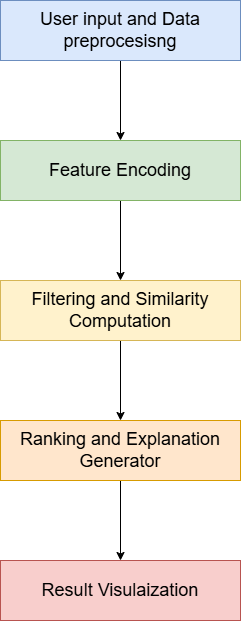

The diagram above was exported from draw.io. Its source (the exported page's mxGraphModel, read from the mxfile embedded in the PNG):
<mxGraphModel dx="858" dy="451" grid="1" gridSize="10" guides="1" tooltips="1" connect="1" arrows="1" fold="1" page="1" pageScale="1" pageWidth="827" pageHeight="1169" math="0" shadow="0">
  <root>
    <mxCell id="0" />
    <mxCell id="1" parent="0" />
    <mxCell id="2ZcYx5kM1W0LoAhxFjXA-3" edge="1" parent="1" source="2ZcYx5kM1W0LoAhxFjXA-1" style="edgeStyle=orthogonalEdgeStyle;rounded=0;orthogonalLoop=1;jettySize=auto;html=1;" target="2ZcYx5kM1W0LoAhxFjXA-2" value="">
      <mxGeometry relative="1" as="geometry" />
    </mxCell>
    <mxCell id="2ZcYx5kM1W0LoAhxFjXA-1" parent="1" style="rounded=0;whiteSpace=wrap;html=1;fillColor=#dae8fc;strokeColor=#6c8ebf;" value="&lt;font style=&quot;font-size: 18px;&quot;&gt;User input and Data preprocesisng&lt;/font&gt;" vertex="1">
      <mxGeometry height="60" width="240" x="280" y="20" as="geometry" />
    </mxCell>
    <mxCell id="2ZcYx5kM1W0LoAhxFjXA-5" edge="1" parent="1" source="2ZcYx5kM1W0LoAhxFjXA-2" style="edgeStyle=orthogonalEdgeStyle;rounded=0;orthogonalLoop=1;jettySize=auto;html=1;" target="2ZcYx5kM1W0LoAhxFjXA-4" value="">
      <mxGeometry relative="1" as="geometry" />
    </mxCell>
    <mxCell id="2ZcYx5kM1W0LoAhxFjXA-2" parent="1" style="rounded=0;whiteSpace=wrap;html=1;fillColor=#d5e8d4;strokeColor=#82b366;" value="&lt;font style=&quot;font-size: 18px;&quot;&gt;Feature Encoding&lt;/font&gt;" vertex="1">
      <mxGeometry height="60" width="240" x="280" y="160" as="geometry" />
    </mxCell>
    <mxCell id="2ZcYx5kM1W0LoAhxFjXA-7" edge="1" parent="1" source="2ZcYx5kM1W0LoAhxFjXA-4" style="edgeStyle=orthogonalEdgeStyle;rounded=0;orthogonalLoop=1;jettySize=auto;html=1;" target="2ZcYx5kM1W0LoAhxFjXA-6" value="">
      <mxGeometry relative="1" as="geometry" />
    </mxCell>
    <mxCell id="2ZcYx5kM1W0LoAhxFjXA-4" parent="1" style="rounded=0;whiteSpace=wrap;html=1;fillColor=#fff2cc;strokeColor=#d6b656;" value="&lt;font style=&quot;font-size: 18px;&quot;&gt;Filtering and Similarity Computation&lt;/font&gt;" vertex="1">
      <mxGeometry height="60" width="240" x="280" y="300" as="geometry" />
    </mxCell>
    <mxCell id="2ZcYx5kM1W0LoAhxFjXA-9" edge="1" parent="1" source="2ZcYx5kM1W0LoAhxFjXA-6" style="edgeStyle=orthogonalEdgeStyle;rounded=0;orthogonalLoop=1;jettySize=auto;html=1;" target="2ZcYx5kM1W0LoAhxFjXA-8" value="">
      <mxGeometry relative="1" as="geometry" />
    </mxCell>
    <mxCell id="2ZcYx5kM1W0LoAhxFjXA-6" parent="1" style="rounded=0;whiteSpace=wrap;html=1;fillColor=#ffe6cc;strokeColor=#d79b00;" value="&lt;font style=&quot;font-size: 18px;&quot;&gt;Ranking and Explanation Generator&lt;/font&gt;" vertex="1">
      <mxGeometry height="60" width="240" x="280" y="440" as="geometry" />
    </mxCell>
    <mxCell id="2ZcYx5kM1W0LoAhxFjXA-8" parent="1" style="rounded=0;whiteSpace=wrap;html=1;fillColor=#f8cecc;strokeColor=#b85450;" value="&lt;font style=&quot;font-size: 18px;&quot;&gt;Result Visulaization&lt;/font&gt;" vertex="1">
      <mxGeometry height="60" width="240" x="280" y="580" as="geometry" />
    </mxCell>
  </root>
</mxGraphModel>